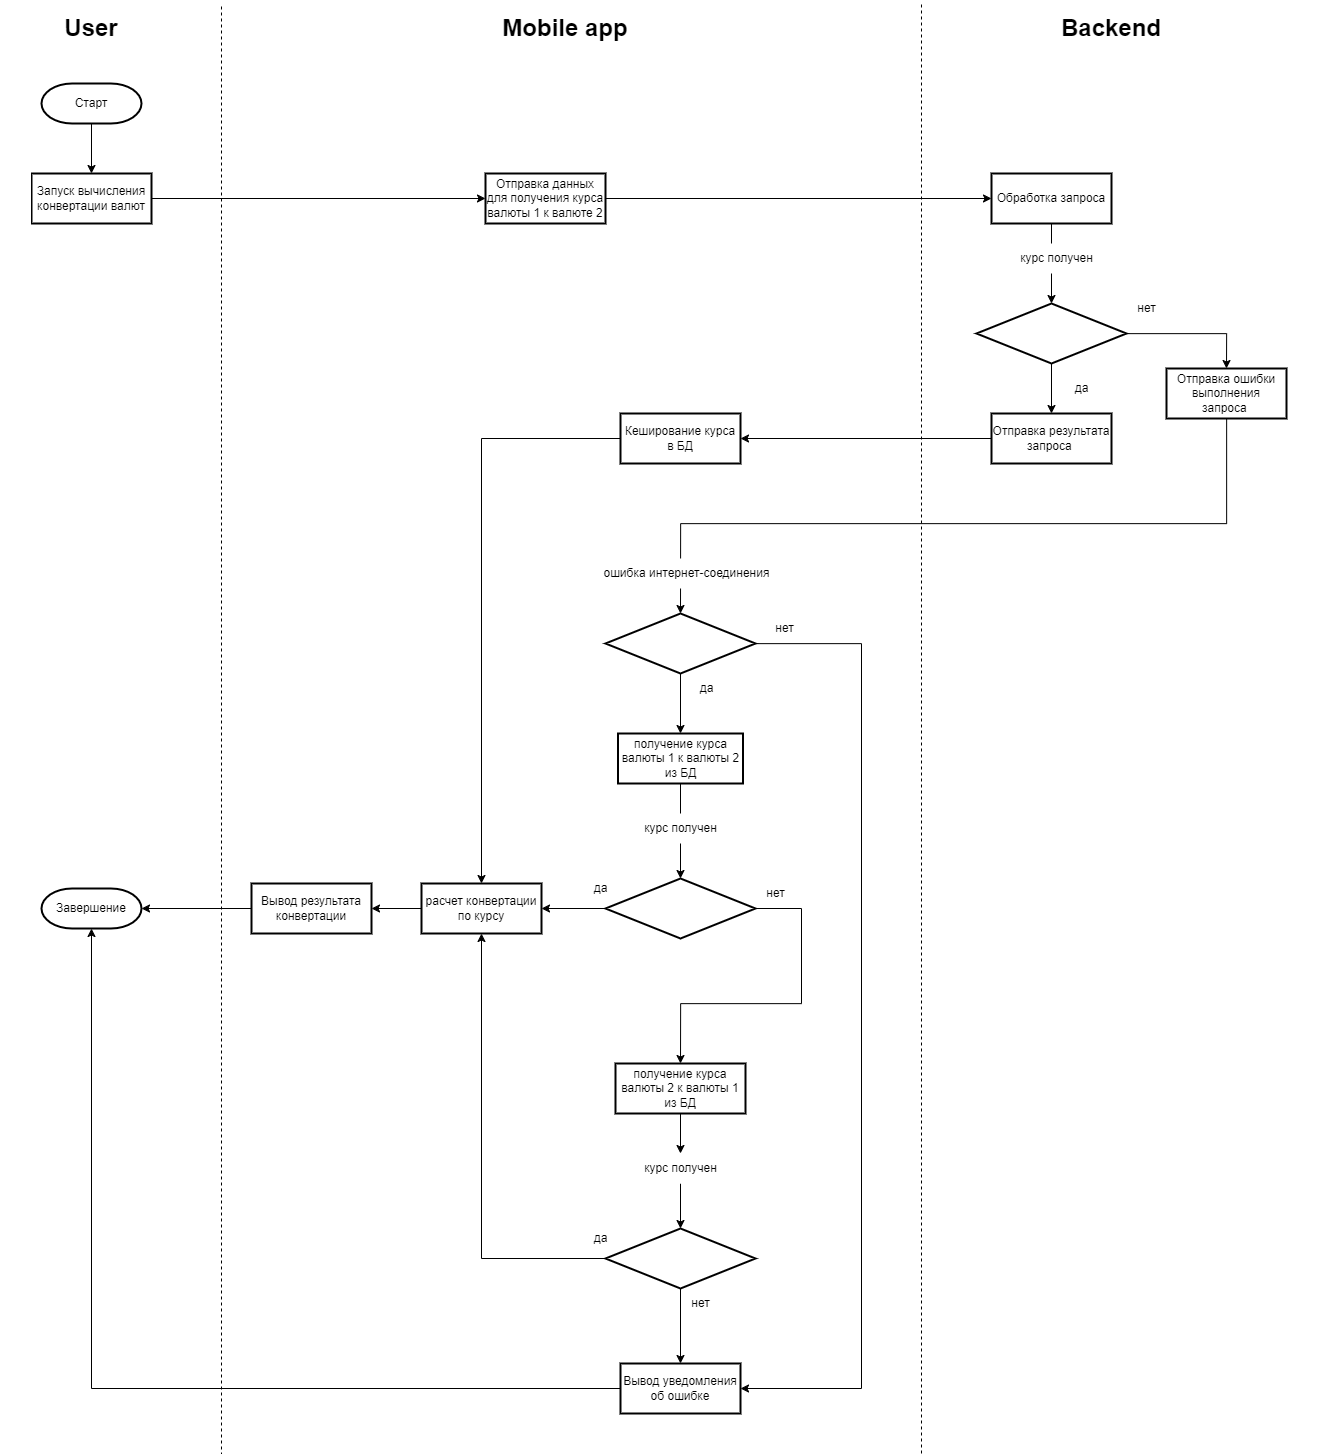

The diagram above was exported from draw.io. Its source (the exported page's mxGraphModel, read from the mxfile embedded in the PNG):
<mxGraphModel dx="4424" dy="1891" grid="1" gridSize="10" guides="1" tooltips="1" connect="1" arrows="1" fold="1" page="1" pageScale="1" pageWidth="827" pageHeight="1169" math="0" shadow="0">
  <root>
    <mxCell id="0" />
    <mxCell id="1" parent="0" />
    <mxCell id="v5qZtHYOl3svcHg2ZbAZ-5" value="" style="edgeStyle=orthogonalEdgeStyle;rounded=0;orthogonalLoop=1;jettySize=auto;html=1;" edge="1" parent="1" source="v5qZtHYOl3svcHg2ZbAZ-3" target="v5qZtHYOl3svcHg2ZbAZ-4">
      <mxGeometry relative="1" as="geometry" />
    </mxCell>
    <mxCell id="v5qZtHYOl3svcHg2ZbAZ-3" value="Старт" style="strokeWidth=2;html=1;shape=mxgraph.flowchart.terminator;whiteSpace=wrap;" vertex="1" parent="1">
      <mxGeometry x="-110" y="200" width="100" height="40" as="geometry" />
    </mxCell>
    <mxCell id="v5qZtHYOl3svcHg2ZbAZ-8" value="" style="edgeStyle=orthogonalEdgeStyle;rounded=0;orthogonalLoop=1;jettySize=auto;html=1;" edge="1" parent="1" source="v5qZtHYOl3svcHg2ZbAZ-4" target="v5qZtHYOl3svcHg2ZbAZ-7">
      <mxGeometry relative="1" as="geometry" />
    </mxCell>
    <mxCell id="v5qZtHYOl3svcHg2ZbAZ-4" value="Запуск вычисления конвертации валют" style="whiteSpace=wrap;html=1;strokeWidth=2;" vertex="1" parent="1">
      <mxGeometry x="-120" y="290" width="120" height="50" as="geometry" />
    </mxCell>
    <mxCell id="v5qZtHYOl3svcHg2ZbAZ-6" value="" style="endArrow=none;dashed=1;html=1;rounded=0;" edge="1" parent="1">
      <mxGeometry width="50" height="50" relative="1" as="geometry">
        <mxPoint x="70" y="1650" as="sourcePoint" />
        <mxPoint x="70" y="120" as="targetPoint" />
      </mxGeometry>
    </mxCell>
    <mxCell id="v5qZtHYOl3svcHg2ZbAZ-11" value="" style="edgeStyle=orthogonalEdgeStyle;rounded=0;orthogonalLoop=1;jettySize=auto;html=1;" edge="1" parent="1" source="v5qZtHYOl3svcHg2ZbAZ-7" target="v5qZtHYOl3svcHg2ZbAZ-10">
      <mxGeometry relative="1" as="geometry" />
    </mxCell>
    <mxCell id="v5qZtHYOl3svcHg2ZbAZ-7" value="Отправка данных&lt;br&gt;для получения курса валюты 1 к валюте 2" style="whiteSpace=wrap;html=1;strokeWidth=2;" vertex="1" parent="1">
      <mxGeometry x="334" y="290" width="120" height="50" as="geometry" />
    </mxCell>
    <mxCell id="v5qZtHYOl3svcHg2ZbAZ-13" value="" style="edgeStyle=orthogonalEdgeStyle;rounded=0;orthogonalLoop=1;jettySize=auto;html=1;" edge="1" parent="1" source="v5qZtHYOl3svcHg2ZbAZ-10" target="v5qZtHYOl3svcHg2ZbAZ-12">
      <mxGeometry relative="1" as="geometry" />
    </mxCell>
    <mxCell id="v5qZtHYOl3svcHg2ZbAZ-10" value="Обработка запроса" style="whiteSpace=wrap;html=1;strokeWidth=2;" vertex="1" parent="1">
      <mxGeometry x="840" y="290" width="120" height="50" as="geometry" />
    </mxCell>
    <mxCell id="v5qZtHYOl3svcHg2ZbAZ-18" value="" style="edgeStyle=orthogonalEdgeStyle;rounded=0;orthogonalLoop=1;jettySize=auto;html=1;" edge="1" parent="1" source="v5qZtHYOl3svcHg2ZbAZ-12" target="v5qZtHYOl3svcHg2ZbAZ-17">
      <mxGeometry relative="1" as="geometry" />
    </mxCell>
    <mxCell id="v5qZtHYOl3svcHg2ZbAZ-22" style="edgeStyle=orthogonalEdgeStyle;rounded=0;orthogonalLoop=1;jettySize=auto;html=1;entryX=0.5;entryY=0;entryDx=0;entryDy=0;" edge="1" parent="1" source="v5qZtHYOl3svcHg2ZbAZ-12" target="v5qZtHYOl3svcHg2ZbAZ-21">
      <mxGeometry relative="1" as="geometry" />
    </mxCell>
    <mxCell id="v5qZtHYOl3svcHg2ZbAZ-12" value="" style="rhombus;whiteSpace=wrap;html=1;strokeWidth=2;" vertex="1" parent="1">
      <mxGeometry x="825" y="420" width="150" height="60" as="geometry" />
    </mxCell>
    <mxCell id="v5qZtHYOl3svcHg2ZbAZ-14" value="курс получен" style="text;html=1;align=center;verticalAlign=middle;resizable=0;points=[];autosize=1;strokeColor=none;fillColor=default;shadow=0;" vertex="1" parent="1">
      <mxGeometry x="855" y="360" width="100" height="30" as="geometry" />
    </mxCell>
    <mxCell id="v5qZtHYOl3svcHg2ZbAZ-98" value="" style="edgeStyle=orthogonalEdgeStyle;rounded=0;orthogonalLoop=1;jettySize=auto;html=1;" edge="1" parent="1" source="v5qZtHYOl3svcHg2ZbAZ-17" target="v5qZtHYOl3svcHg2ZbAZ-97">
      <mxGeometry relative="1" as="geometry" />
    </mxCell>
    <mxCell id="v5qZtHYOl3svcHg2ZbAZ-17" value="Отправка результата запроса&amp;nbsp;" style="whiteSpace=wrap;html=1;strokeWidth=2;" vertex="1" parent="1">
      <mxGeometry x="840" y="530" width="120" height="50" as="geometry" />
    </mxCell>
    <mxCell id="v5qZtHYOl3svcHg2ZbAZ-87" style="edgeStyle=orthogonalEdgeStyle;rounded=0;orthogonalLoop=1;jettySize=auto;html=1;entryX=0.5;entryY=0;entryDx=0;entryDy=0;" edge="1" parent="1" source="v5qZtHYOl3svcHg2ZbAZ-21" target="v5qZtHYOl3svcHg2ZbAZ-39">
      <mxGeometry relative="1" as="geometry">
        <Array as="points">
          <mxPoint x="1075" y="640" />
          <mxPoint x="529" y="640" />
        </Array>
      </mxGeometry>
    </mxCell>
    <mxCell id="v5qZtHYOl3svcHg2ZbAZ-21" value="Отправка ошибки выполнения запроса&amp;nbsp;" style="whiteSpace=wrap;html=1;strokeWidth=2;" vertex="1" parent="1">
      <mxGeometry x="1015" y="485" width="120" height="50" as="geometry" />
    </mxCell>
    <mxCell id="v5qZtHYOl3svcHg2ZbAZ-95" style="edgeStyle=orthogonalEdgeStyle;rounded=0;orthogonalLoop=1;jettySize=auto;html=1;entryX=0.5;entryY=1;entryDx=0;entryDy=0;entryPerimeter=0;" edge="1" parent="1" source="v5qZtHYOl3svcHg2ZbAZ-23" target="v5qZtHYOl3svcHg2ZbAZ-34">
      <mxGeometry relative="1" as="geometry" />
    </mxCell>
    <mxCell id="v5qZtHYOl3svcHg2ZbAZ-23" value="Вывод уведомления об ошибке" style="whiteSpace=wrap;html=1;strokeWidth=2;" vertex="1" parent="1">
      <mxGeometry x="469" y="1480" width="120" height="50" as="geometry" />
    </mxCell>
    <mxCell id="v5qZtHYOl3svcHg2ZbAZ-26" value="нет" style="text;html=1;align=center;verticalAlign=middle;resizable=0;points=[];autosize=1;strokeColor=none;fillColor=none;" vertex="1" parent="1">
      <mxGeometry x="975" y="410" width="40" height="30" as="geometry" />
    </mxCell>
    <mxCell id="v5qZtHYOl3svcHg2ZbAZ-34" value="Завершение" style="strokeWidth=2;html=1;shape=mxgraph.flowchart.terminator;whiteSpace=wrap;" vertex="1" parent="1">
      <mxGeometry x="-110" y="1005" width="100" height="40" as="geometry" />
    </mxCell>
    <mxCell id="v5qZtHYOl3svcHg2ZbAZ-38" value="да" style="text;html=1;align=center;verticalAlign=middle;resizable=0;points=[];autosize=1;strokeColor=none;fillColor=none;" vertex="1" parent="1">
      <mxGeometry x="910" y="490" width="40" height="30" as="geometry" />
    </mxCell>
    <mxCell id="v5qZtHYOl3svcHg2ZbAZ-79" style="edgeStyle=orthogonalEdgeStyle;rounded=0;orthogonalLoop=1;jettySize=auto;html=1;exitX=0.5;exitY=1;exitDx=0;exitDy=0;entryX=0.5;entryY=0;entryDx=0;entryDy=0;" edge="1" parent="1" source="v5qZtHYOl3svcHg2ZbAZ-39" target="v5qZtHYOl3svcHg2ZbAZ-56">
      <mxGeometry relative="1" as="geometry" />
    </mxCell>
    <mxCell id="v5qZtHYOl3svcHg2ZbAZ-83" style="edgeStyle=orthogonalEdgeStyle;rounded=0;orthogonalLoop=1;jettySize=auto;html=1;entryX=1;entryY=0.5;entryDx=0;entryDy=0;" edge="1" parent="1" source="v5qZtHYOl3svcHg2ZbAZ-39" target="v5qZtHYOl3svcHg2ZbAZ-23">
      <mxGeometry relative="1" as="geometry">
        <mxPoint x="630" y="1650" as="targetPoint" />
        <Array as="points">
          <mxPoint x="710" y="760" />
          <mxPoint x="710" y="1505" />
        </Array>
      </mxGeometry>
    </mxCell>
    <mxCell id="v5qZtHYOl3svcHg2ZbAZ-39" value="" style="rhombus;whiteSpace=wrap;html=1;strokeWidth=2;" vertex="1" parent="1">
      <mxGeometry x="454" y="730" width="150" height="60" as="geometry" />
    </mxCell>
    <mxCell id="v5qZtHYOl3svcHg2ZbAZ-45" value="ошибка интернет-соединения" style="text;html=1;align=center;verticalAlign=middle;resizable=0;points=[];autosize=1;strokeColor=none;fillColor=default;shadow=0;" vertex="1" parent="1">
      <mxGeometry x="440" y="675" width="190" height="30" as="geometry" />
    </mxCell>
    <mxCell id="v5qZtHYOl3svcHg2ZbAZ-50" value="нет" style="text;html=1;align=center;verticalAlign=middle;resizable=0;points=[];autosize=1;strokeColor=none;fillColor=none;" vertex="1" parent="1">
      <mxGeometry x="612.5" y="730" width="40" height="30" as="geometry" />
    </mxCell>
    <mxCell id="v5qZtHYOl3svcHg2ZbAZ-55" value="да" style="text;html=1;align=center;verticalAlign=middle;resizable=0;points=[];autosize=1;strokeColor=none;fillColor=none;" vertex="1" parent="1">
      <mxGeometry x="535" y="790" width="40" height="30" as="geometry" />
    </mxCell>
    <mxCell id="v5qZtHYOl3svcHg2ZbAZ-90" style="edgeStyle=orthogonalEdgeStyle;rounded=0;orthogonalLoop=1;jettySize=auto;html=1;entryX=0.5;entryY=0;entryDx=0;entryDy=0;" edge="1" parent="1" source="v5qZtHYOl3svcHg2ZbAZ-56" target="v5qZtHYOl3svcHg2ZbAZ-60">
      <mxGeometry relative="1" as="geometry" />
    </mxCell>
    <mxCell id="v5qZtHYOl3svcHg2ZbAZ-56" value="получение курса валюты 1 к валюты 2 из БД" style="whiteSpace=wrap;html=1;strokeWidth=2;" vertex="1" parent="1">
      <mxGeometry x="466.5" y="850" width="125" height="50" as="geometry" />
    </mxCell>
    <mxCell id="v5qZtHYOl3svcHg2ZbAZ-70" style="edgeStyle=orthogonalEdgeStyle;rounded=0;orthogonalLoop=1;jettySize=auto;html=1;exitX=1;exitY=0.5;exitDx=0;exitDy=0;entryX=0.5;entryY=0;entryDx=0;entryDy=0;" edge="1" parent="1" source="v5qZtHYOl3svcHg2ZbAZ-60" target="v5qZtHYOl3svcHg2ZbAZ-69">
      <mxGeometry relative="1" as="geometry">
        <Array as="points">
          <mxPoint x="650" y="1025" />
          <mxPoint x="650" y="1120" />
          <mxPoint x="529" y="1120" />
        </Array>
      </mxGeometry>
    </mxCell>
    <mxCell id="v5qZtHYOl3svcHg2ZbAZ-99" style="edgeStyle=orthogonalEdgeStyle;rounded=0;orthogonalLoop=1;jettySize=auto;html=1;entryX=1;entryY=0.5;entryDx=0;entryDy=0;" edge="1" parent="1" source="v5qZtHYOl3svcHg2ZbAZ-60" target="v5qZtHYOl3svcHg2ZbAZ-63">
      <mxGeometry relative="1" as="geometry" />
    </mxCell>
    <mxCell id="v5qZtHYOl3svcHg2ZbAZ-60" value="" style="rhombus;whiteSpace=wrap;html=1;strokeWidth=2;" vertex="1" parent="1">
      <mxGeometry x="454" y="995" width="150" height="60" as="geometry" />
    </mxCell>
    <mxCell id="v5qZtHYOl3svcHg2ZbAZ-66" value="" style="edgeStyle=orthogonalEdgeStyle;rounded=0;orthogonalLoop=1;jettySize=auto;html=1;" edge="1" parent="1" source="v5qZtHYOl3svcHg2ZbAZ-63" target="v5qZtHYOl3svcHg2ZbAZ-64">
      <mxGeometry relative="1" as="geometry" />
    </mxCell>
    <mxCell id="v5qZtHYOl3svcHg2ZbAZ-63" value="расчет конвертации по курсу" style="whiteSpace=wrap;html=1;strokeWidth=2;" vertex="1" parent="1">
      <mxGeometry x="270" y="1000" width="120" height="50" as="geometry" />
    </mxCell>
    <mxCell id="v5qZtHYOl3svcHg2ZbAZ-94" style="edgeStyle=orthogonalEdgeStyle;rounded=0;orthogonalLoop=1;jettySize=auto;html=1;entryX=1;entryY=0.5;entryDx=0;entryDy=0;entryPerimeter=0;" edge="1" parent="1" source="v5qZtHYOl3svcHg2ZbAZ-64" target="v5qZtHYOl3svcHg2ZbAZ-34">
      <mxGeometry relative="1" as="geometry" />
    </mxCell>
    <mxCell id="v5qZtHYOl3svcHg2ZbAZ-64" value="Вывод результата конвертации" style="whiteSpace=wrap;html=1;strokeWidth=2;" vertex="1" parent="1">
      <mxGeometry x="100" y="1000" width="120" height="50" as="geometry" />
    </mxCell>
    <mxCell id="v5qZtHYOl3svcHg2ZbAZ-68" value="да" style="text;html=1;align=center;verticalAlign=middle;resizable=0;points=[];autosize=1;strokeColor=none;fillColor=none;" vertex="1" parent="1">
      <mxGeometry x="429" y="990" width="40" height="30" as="geometry" />
    </mxCell>
    <mxCell id="v5qZtHYOl3svcHg2ZbAZ-75" style="edgeStyle=orthogonalEdgeStyle;rounded=0;orthogonalLoop=1;jettySize=auto;html=1;" edge="1" parent="1" source="v5qZtHYOl3svcHg2ZbAZ-74" target="v5qZtHYOl3svcHg2ZbAZ-73">
      <mxGeometry relative="1" as="geometry" />
    </mxCell>
    <mxCell id="v5qZtHYOl3svcHg2ZbAZ-69" value="получение курса валюты 2 к валюты 1 из БД" style="whiteSpace=wrap;html=1;strokeWidth=2;" vertex="1" parent="1">
      <mxGeometry x="464" y="1180" width="130" height="50" as="geometry" />
    </mxCell>
    <mxCell id="v5qZtHYOl3svcHg2ZbAZ-71" value="нет" style="text;html=1;align=center;verticalAlign=middle;resizable=0;points=[];autosize=1;strokeColor=none;fillColor=none;" vertex="1" parent="1">
      <mxGeometry x="604" y="995" width="40" height="30" as="geometry" />
    </mxCell>
    <mxCell id="v5qZtHYOl3svcHg2ZbAZ-78" style="edgeStyle=orthogonalEdgeStyle;rounded=0;orthogonalLoop=1;jettySize=auto;html=1;entryX=0.5;entryY=1;entryDx=0;entryDy=0;" edge="1" parent="1" source="v5qZtHYOl3svcHg2ZbAZ-73" target="v5qZtHYOl3svcHg2ZbAZ-63">
      <mxGeometry relative="1" as="geometry" />
    </mxCell>
    <mxCell id="v5qZtHYOl3svcHg2ZbAZ-84" style="edgeStyle=orthogonalEdgeStyle;rounded=0;orthogonalLoop=1;jettySize=auto;html=1;" edge="1" parent="1" source="v5qZtHYOl3svcHg2ZbAZ-73" target="v5qZtHYOl3svcHg2ZbAZ-23">
      <mxGeometry relative="1" as="geometry" />
    </mxCell>
    <mxCell id="v5qZtHYOl3svcHg2ZbAZ-73" value="" style="rhombus;whiteSpace=wrap;html=1;strokeWidth=2;" vertex="1" parent="1">
      <mxGeometry x="454" y="1345" width="150" height="60" as="geometry" />
    </mxCell>
    <mxCell id="v5qZtHYOl3svcHg2ZbAZ-76" value="нет" style="text;html=1;align=center;verticalAlign=middle;resizable=0;points=[];autosize=1;strokeColor=none;fillColor=none;" vertex="1" parent="1">
      <mxGeometry x="529" y="1405" width="40" height="30" as="geometry" />
    </mxCell>
    <mxCell id="v5qZtHYOl3svcHg2ZbAZ-77" value="да" style="text;html=1;align=center;verticalAlign=middle;resizable=0;points=[];autosize=1;strokeColor=none;fillColor=none;" vertex="1" parent="1">
      <mxGeometry x="429" y="1340" width="40" height="30" as="geometry" />
    </mxCell>
    <mxCell id="v5qZtHYOl3svcHg2ZbAZ-62" value="курс получен" style="text;html=1;align=center;verticalAlign=middle;resizable=0;points=[];autosize=1;strokeColor=none;fillColor=default;shadow=0;" vertex="1" parent="1">
      <mxGeometry x="479" y="930" width="100" height="30" as="geometry" />
    </mxCell>
    <mxCell id="v5qZtHYOl3svcHg2ZbAZ-91" value="" style="endArrow=none;dashed=1;html=1;rounded=0;" edge="1" parent="1">
      <mxGeometry width="50" height="50" relative="1" as="geometry">
        <mxPoint x="770" y="1660" as="sourcePoint" />
        <mxPoint x="770" y="120" as="targetPoint" />
      </mxGeometry>
    </mxCell>
    <mxCell id="v5qZtHYOl3svcHg2ZbAZ-100" style="edgeStyle=orthogonalEdgeStyle;rounded=0;orthogonalLoop=1;jettySize=auto;html=1;entryX=0.5;entryY=0;entryDx=0;entryDy=0;" edge="1" parent="1" source="v5qZtHYOl3svcHg2ZbAZ-97" target="v5qZtHYOl3svcHg2ZbAZ-63">
      <mxGeometry relative="1" as="geometry">
        <Array as="points">
          <mxPoint x="330" y="555" />
        </Array>
      </mxGeometry>
    </mxCell>
    <mxCell id="v5qZtHYOl3svcHg2ZbAZ-97" value="Кеширование курса&lt;br&gt;в БД" style="whiteSpace=wrap;html=1;strokeWidth=2;" vertex="1" parent="1">
      <mxGeometry x="469" y="530" width="120" height="50" as="geometry" />
    </mxCell>
    <mxCell id="v5qZtHYOl3svcHg2ZbAZ-102" value="" style="edgeStyle=orthogonalEdgeStyle;rounded=0;orthogonalLoop=1;jettySize=auto;html=1;" edge="1" parent="1" source="v5qZtHYOl3svcHg2ZbAZ-69" target="v5qZtHYOl3svcHg2ZbAZ-74">
      <mxGeometry relative="1" as="geometry">
        <mxPoint x="529" y="1230" as="sourcePoint" />
        <mxPoint x="529" y="1345" as="targetPoint" />
      </mxGeometry>
    </mxCell>
    <mxCell id="v5qZtHYOl3svcHg2ZbAZ-74" value="курс получен" style="text;html=1;align=center;verticalAlign=middle;resizable=0;points=[];autosize=1;strokeColor=none;fillColor=default;shadow=0;" vertex="1" parent="1">
      <mxGeometry x="479" y="1270" width="100" height="30" as="geometry" />
    </mxCell>
    <mxCell id="v5qZtHYOl3svcHg2ZbAZ-106" value="&lt;h1&gt;User&lt;/h1&gt;" style="text;html=1;strokeColor=none;fillColor=none;align=center;verticalAlign=middle;whiteSpace=wrap;rounded=0;" vertex="1" parent="1">
      <mxGeometry x="-90" y="130" width="60" height="30" as="geometry" />
    </mxCell>
    <mxCell id="v5qZtHYOl3svcHg2ZbAZ-107" value="&lt;h1&gt;Mobile app&lt;/h1&gt;" style="text;html=1;strokeColor=none;fillColor=none;align=center;verticalAlign=middle;whiteSpace=wrap;rounded=0;" vertex="1" parent="1">
      <mxGeometry x="324" y="130" width="180" height="30" as="geometry" />
    </mxCell>
    <mxCell id="v5qZtHYOl3svcHg2ZbAZ-108" value="&lt;h1&gt;Backend&lt;/h1&gt;" style="text;html=1;strokeColor=none;fillColor=none;align=center;verticalAlign=middle;whiteSpace=wrap;rounded=0;" vertex="1" parent="1">
      <mxGeometry x="870" y="130" width="180" height="30" as="geometry" />
    </mxCell>
  </root>
</mxGraphModel>